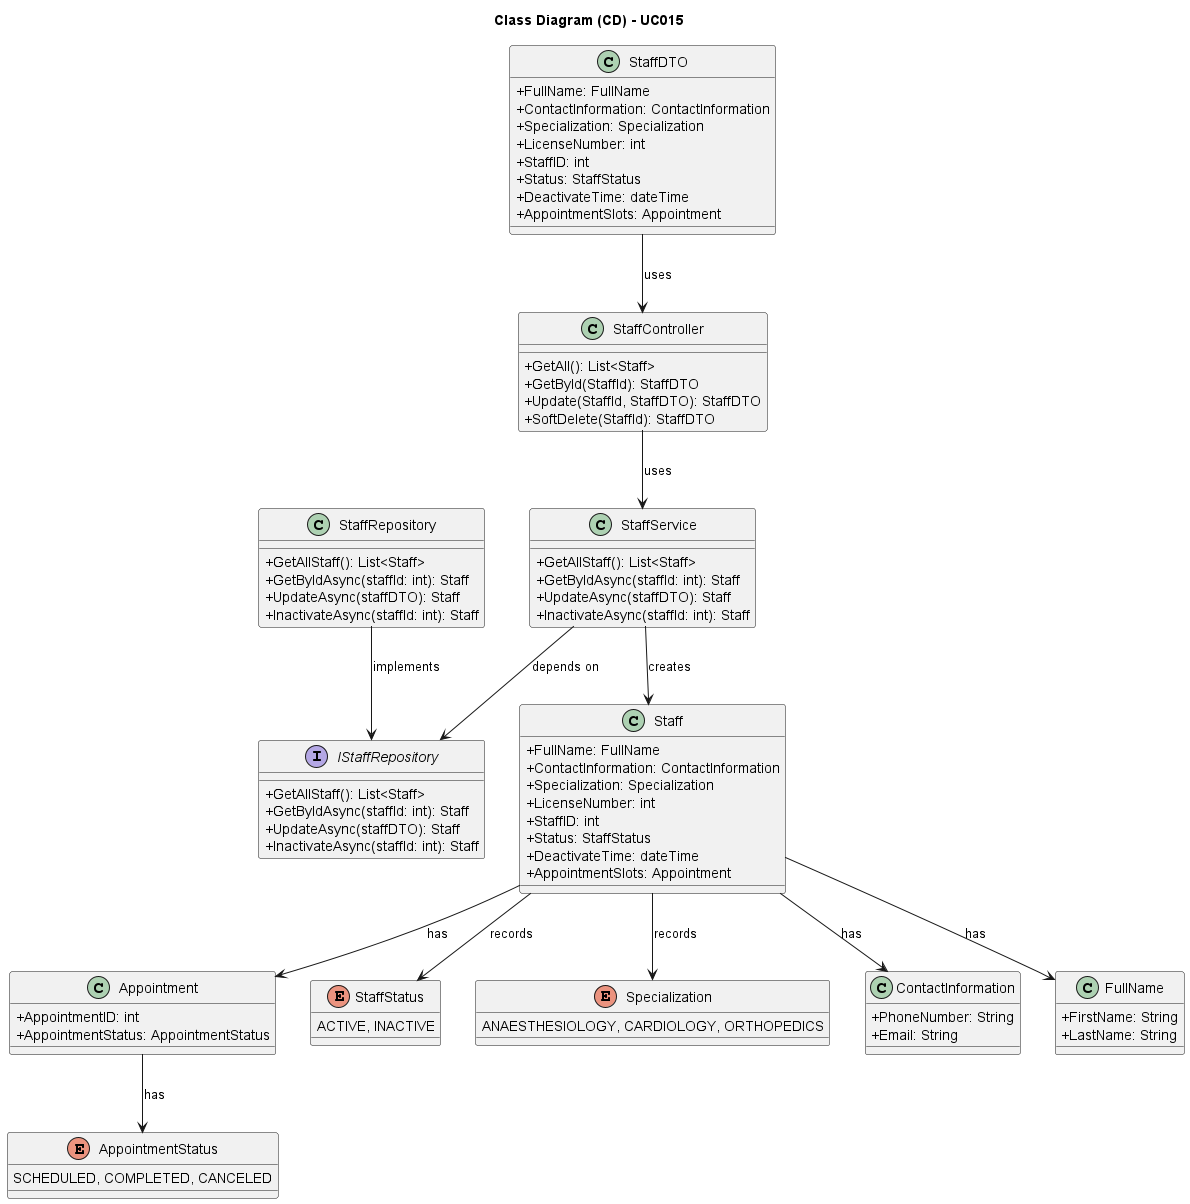

The diagram above was rendered by PlantUML. Its source (embedded in the PNG):
@startuml
skinparam packageStyle rectangle
skinparam shadowing false

skinparam classAttributeIconSize 0

title Class Diagram (CD) - UC015

class StaffController {
    + GetAll(): List<Staff>
    + GetById(StaffId): StaffDTO
    + Update(StaffId, StaffDTO): StaffDTO
    + SoftDelete(StaffId): StaffDTO
}

class StaffService {
    + GetAllStaff(): List<Staff>
    + GetByIdAsync(staffId: int): Staff
    + UpdateAsync(staffDTO): Staff
    + InactivateAsync(staffId: int): Staff
}

class StaffDTO {
    + FullName: FullName
    + ContactInformation: ContactInformation
    + Specialization: Specialization
    + LicenseNumber: int
    + StaffID: int
    + Status: StaffStatus
    + DeactivateTime: dateTime
    + AppointmentSlots: Appointment
}

class Staff {
    + FullName: FullName
    + ContactInformation: ContactInformation
    + Specialization: Specialization
    + LicenseNumber: int
    + StaffID: int
    + Status: StaffStatus
    + DeactivateTime: dateTime
    + AppointmentSlots: Appointment
}

class Appointment {
    + AppointmentID: int
    + AppointmentStatus: AppointmentStatus
}

enum AppointmentStatus{
    SCHEDULED, COMPLETED, CANCELED
}

enum StaffStatus {
    ACTIVE, INACTIVE
}

enum Specialization{
    ANAESTHESIOLOGY, CARDIOLOGY, ORTHOPEDICS
}

class ContactInformation{
    + PhoneNumber: String
    + Email: String
}

class FullName{
    + FirstName: String
    + LastName: String
}

interface IStaffRepository {
    + GetAllStaff(): List<Staff>
    + GetByIdAsync(staffId: int): Staff
    + UpdateAsync(staffDTO): Staff
    + InactivateAsync(staffId: int): Staff
}

class StaffRepository {
    + GetAllStaff(): List<Staff>
    + GetByIdAsync(staffId: int): Staff
    + UpdateAsync(staffDTO): Staff
    + InactivateAsync(staffId: int): Staff
}

StaffDTO --> StaffController : uses
StaffController --> StaffService : uses
StaffService --> Staff : creates
StaffService --> IStaffRepository : depends on
StaffRepository --> IStaffRepository : implements
Staff --> ContactInformation : has
Staff --> FullName : has
Staff --> StaffStatus : records
Staff --> Specialization : records
Staff --> Appointment : has
Appointment --> AppointmentStatus : has

@enduml